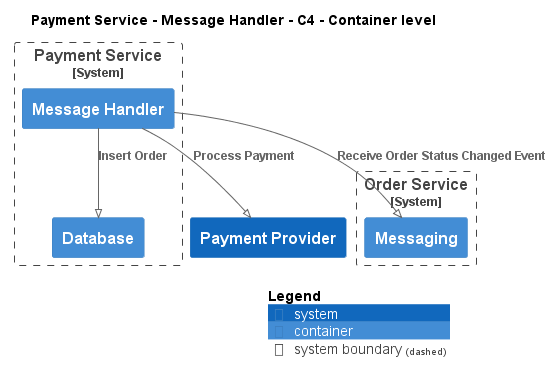

The diagram above was rendered by PlantUML. Its source (embedded in the PNG):
@startuml
!pragma layout smetana
!include ..\..\..\..\.c4s\C4_Container.puml

AddElementTag("state:new", $bgColor=green, $fontColor=#ffffff, $borderColor=green, $shadowing="False")
AddElementTag("state:changed", $bgColor=orange, $fontColor=#ffffff, $borderColor=orange, $shadowing="False")
AddElementTag("state:removed", $bgColor=red, $fontColor=#ffffff, $borderColor=red, $shadowing="False")

AddRelTag("state:new", $textColor=green, $lineColor=green)
AddRelTag("state:changed", $textColor=orange, $lineColor=orange)
AddRelTag("state:removed", $textColor=red, $lineColor=red)

SHOW_PERSON_PORTRAIT()
LAYOUT_TOP_DOWN()

skinparam linetype polyline

title Payment Service - Message Handler - C4 - Container level


System_Boundary(ECommercePlatform.SoftwareSystems.PaymentService, "Payment Service") {
    Container(ECommercePlatform.SoftwareSystems.PaymentService.Containers.MessageHandler, "Message Handler", "", "")
    Container(ECommercePlatform.SoftwareSystems.PaymentService.Containers.Database, "Database", "", "")
}

System_Boundary(ECommercePlatform.SoftwareSystems.OrderService, "Order Service") {
    Container(ECommercePlatform.SoftwareSystems.OrderService.Containers.Messaging, "Messaging", "", "")
}
System(ECommercePlatform.SoftwareSystems.PaymentProvider, "Payment Provider", "")

Rel(ECommercePlatform.SoftwareSystems.PaymentService.Containers.MessageHandler, ECommercePlatform.SoftwareSystems.OrderService.Containers.Messaging, "Receive Order Status Changed Event")
Rel(ECommercePlatform.SoftwareSystems.PaymentService.Containers.MessageHandler, ECommercePlatform.SoftwareSystems.PaymentService.Containers.Database, "Insert Order")
Rel(ECommercePlatform.SoftwareSystems.PaymentService.Containers.MessageHandler, ECommercePlatform.SoftwareSystems.PaymentProvider, "Process Payment")


SHOW_LEGEND()
@enduml